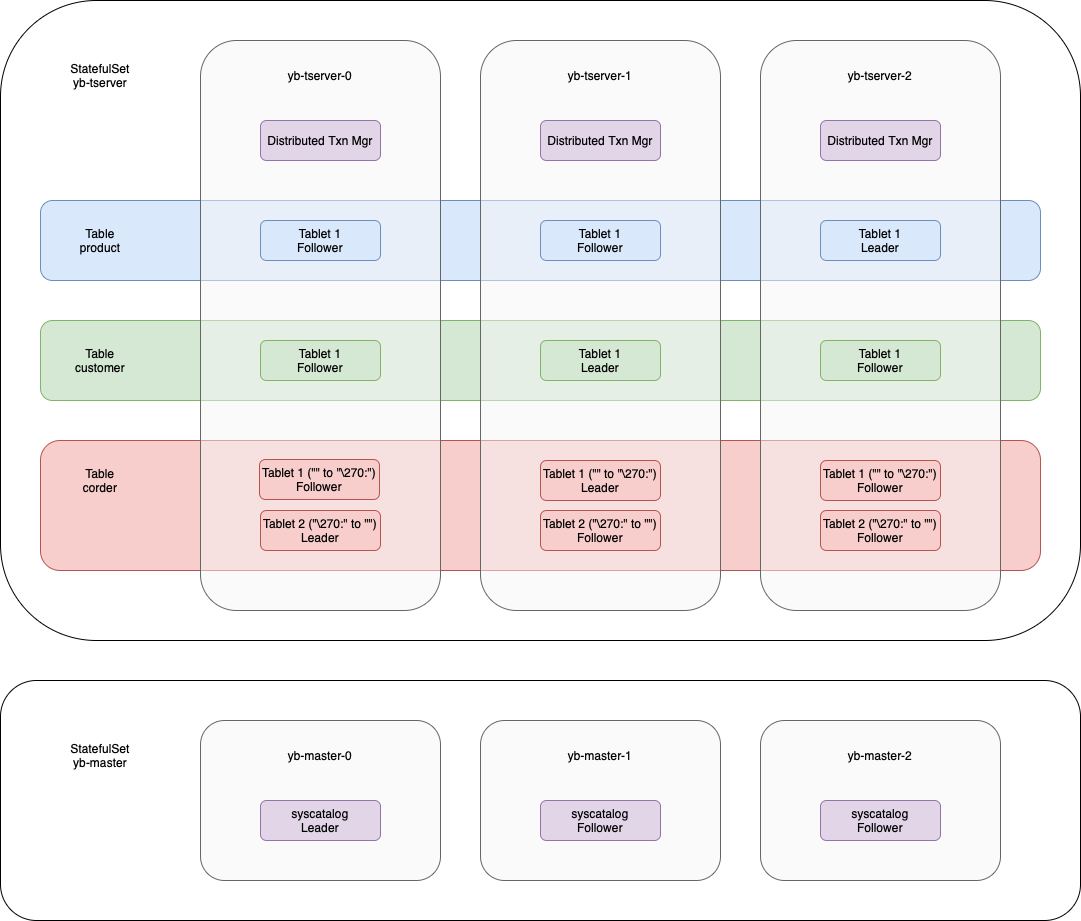

The diagram above was exported from draw.io. Its source (the exported page's mxGraphModel, read from the mxfile embedded in the PNG):
<mxGraphModel dx="1523" dy="868" grid="1" gridSize="10" guides="1" tooltips="1" connect="1" arrows="1" fold="1" page="1" pageScale="1" pageWidth="827" pageHeight="1169" math="0" shadow="0">
  <root>
    <mxCell id="0" />
    <mxCell id="1" parent="0" />
    <mxCell id="0wmGSbIT42nQwoMOKgrX-37" value="" style="rounded=1;whiteSpace=wrap;html=1;" parent="1" vertex="1">
      <mxGeometry y="760" width="1080" height="240" as="geometry" />
    </mxCell>
    <mxCell id="0wmGSbIT42nQwoMOKgrX-27" value="" style="rounded=1;whiteSpace=wrap;html=1;" parent="1" vertex="1">
      <mxGeometry y="80" width="1080" height="640" as="geometry" />
    </mxCell>
    <mxCell id="0wmGSbIT42nQwoMOKgrX-4" value="" style="rounded=1;whiteSpace=wrap;html=1;fillColor=#f8cecc;strokeColor=#b85450;" parent="1" vertex="1">
      <mxGeometry x="40" y="520" width="1000" height="130" as="geometry" />
    </mxCell>
    <mxCell id="0wmGSbIT42nQwoMOKgrX-3" value="" style="rounded=1;whiteSpace=wrap;html=1;fillColor=#d5e8d4;strokeColor=#82b366;" parent="1" vertex="1">
      <mxGeometry x="40" y="400" width="1000" height="80" as="geometry" />
    </mxCell>
    <mxCell id="0wmGSbIT42nQwoMOKgrX-2" value="" style="rounded=1;whiteSpace=wrap;html=1;fillColor=#dae8fc;strokeColor=#6c8ebf;" parent="1" vertex="1">
      <mxGeometry x="40" y="280" width="1000" height="80" as="geometry" />
    </mxCell>
    <mxCell id="0wmGSbIT42nQwoMOKgrX-1" value="" style="rounded=1;whiteSpace=wrap;html=1;fillColor=#f5f5f5;fontColor=#333333;strokeColor=#666666;fillOpacity=50;" parent="1" vertex="1">
      <mxGeometry x="200" y="120" width="240" height="570" as="geometry" />
    </mxCell>
    <mxCell id="0wmGSbIT42nQwoMOKgrX-5" value="Tablet 1&lt;div&gt;Follower&lt;/div&gt;" style="rounded=1;whiteSpace=wrap;html=1;fillColor=#dae8fc;strokeColor=#6c8ebf;" parent="1" vertex="1">
      <mxGeometry x="260" y="300" width="120" height="40" as="geometry" />
    </mxCell>
    <mxCell id="0wmGSbIT42nQwoMOKgrX-6" value="" style="rounded=1;whiteSpace=wrap;html=1;fillColor=#f5f5f5;fontColor=#333333;strokeColor=#666666;fillOpacity=50;" parent="1" vertex="1">
      <mxGeometry x="480" y="120" width="240" height="570" as="geometry" />
    </mxCell>
    <mxCell id="0wmGSbIT42nQwoMOKgrX-7" value="" style="rounded=1;whiteSpace=wrap;html=1;fillColor=#f5f5f5;fontColor=#333333;strokeColor=#666666;fillOpacity=50;" parent="1" vertex="1">
      <mxGeometry x="760" y="120" width="240" height="570" as="geometry" />
    </mxCell>
    <mxCell id="0wmGSbIT42nQwoMOKgrX-8" value="Table&lt;div&gt;product&lt;/div&gt;" style="text;html=1;align=center;verticalAlign=middle;whiteSpace=wrap;rounded=0;" parent="1" vertex="1">
      <mxGeometry x="70" y="305" width="60" height="30" as="geometry" />
    </mxCell>
    <mxCell id="0wmGSbIT42nQwoMOKgrX-9" value="Table&lt;div&gt;customer&lt;/div&gt;" style="text;html=1;align=center;verticalAlign=middle;whiteSpace=wrap;rounded=0;" parent="1" vertex="1">
      <mxGeometry x="70" y="425" width="60" height="30" as="geometry" />
    </mxCell>
    <mxCell id="0wmGSbIT42nQwoMOKgrX-10" value="Table&lt;div&gt;corder&lt;/div&gt;" style="text;html=1;align=center;verticalAlign=middle;whiteSpace=wrap;rounded=0;" parent="1" vertex="1">
      <mxGeometry x="70" y="545" width="60" height="30" as="geometry" />
    </mxCell>
    <mxCell id="0wmGSbIT42nQwoMOKgrX-11" value="Tablet 1&lt;div&gt;Follower&lt;/div&gt;" style="rounded=1;whiteSpace=wrap;html=1;fillColor=#dae8fc;strokeColor=#6c8ebf;" parent="1" vertex="1">
      <mxGeometry x="540" y="300" width="120" height="40" as="geometry" />
    </mxCell>
    <mxCell id="0wmGSbIT42nQwoMOKgrX-12" value="Tablet 1&lt;div&gt;Leader&lt;/div&gt;" style="rounded=1;whiteSpace=wrap;html=1;fillColor=#dae8fc;strokeColor=#6c8ebf;" parent="1" vertex="1">
      <mxGeometry x="820" y="300" width="120" height="40" as="geometry" />
    </mxCell>
    <mxCell id="0wmGSbIT42nQwoMOKgrX-14" value="Tablet 1&amp;nbsp;(&quot;&quot; to &quot;\270:&quot;)&lt;div&gt;Follower&lt;/div&gt;" style="rounded=1;whiteSpace=wrap;html=1;fillColor=#f8cecc;strokeColor=#b85450;" parent="1" vertex="1">
      <mxGeometry x="259" y="539" width="120" height="40" as="geometry" />
    </mxCell>
    <mxCell id="0wmGSbIT42nQwoMOKgrX-15" value="Tablet 1 (&quot;&quot; to &quot;\270:&quot;)&lt;div&gt;Leader&lt;/div&gt;" style="rounded=1;whiteSpace=wrap;html=1;fillColor=#f8cecc;strokeColor=#b85450;" parent="1" vertex="1">
      <mxGeometry x="540" y="540" width="120" height="40" as="geometry" />
    </mxCell>
    <mxCell id="0wmGSbIT42nQwoMOKgrX-16" value="Tablet 1&amp;nbsp;(&quot;&quot; to &quot;\270:&quot;)&lt;div&gt;Follower&lt;/div&gt;" style="rounded=1;whiteSpace=wrap;html=1;fillColor=#f8cecc;strokeColor=#b85450;" parent="1" vertex="1">
      <mxGeometry x="820" y="540" width="120" height="40" as="geometry" />
    </mxCell>
    <mxCell id="0wmGSbIT42nQwoMOKgrX-17" value="Tablet 1&lt;div&gt;Follower&lt;/div&gt;" style="rounded=1;whiteSpace=wrap;html=1;fillColor=#d5e8d4;strokeColor=#82b366;" parent="1" vertex="1">
      <mxGeometry x="260" y="420" width="120" height="40" as="geometry" />
    </mxCell>
    <mxCell id="0wmGSbIT42nQwoMOKgrX-18" value="Tablet 1&lt;div&gt;Leader&lt;/div&gt;" style="rounded=1;whiteSpace=wrap;html=1;fillColor=#d5e8d4;strokeColor=#82b366;" parent="1" vertex="1">
      <mxGeometry x="540" y="420" width="120" height="40" as="geometry" />
    </mxCell>
    <mxCell id="0wmGSbIT42nQwoMOKgrX-19" value="Tablet 1&lt;div&gt;Follower&lt;/div&gt;" style="rounded=1;whiteSpace=wrap;html=1;fillColor=#d5e8d4;strokeColor=#82b366;" parent="1" vertex="1">
      <mxGeometry x="820" y="420" width="120" height="40" as="geometry" />
    </mxCell>
    <mxCell id="0wmGSbIT42nQwoMOKgrX-20" value="yb-tserver-0" style="text;html=1;align=center;verticalAlign=middle;whiteSpace=wrap;rounded=0;" parent="1" vertex="1">
      <mxGeometry x="275" y="140" width="90" height="30" as="geometry" />
    </mxCell>
    <mxCell id="0wmGSbIT42nQwoMOKgrX-21" value="yb-tserver-1" style="text;html=1;align=center;verticalAlign=middle;whiteSpace=wrap;rounded=0;" parent="1" vertex="1">
      <mxGeometry x="555" y="140" width="90" height="30" as="geometry" />
    </mxCell>
    <mxCell id="0wmGSbIT42nQwoMOKgrX-22" value="yb-tserver-2" style="text;html=1;align=center;verticalAlign=middle;whiteSpace=wrap;rounded=0;" parent="1" vertex="1">
      <mxGeometry x="835" y="140" width="90" height="30" as="geometry" />
    </mxCell>
    <mxCell id="0wmGSbIT42nQwoMOKgrX-24" value="Distributed Txn Mgr" style="rounded=1;whiteSpace=wrap;html=1;fillColor=#e1d5e7;strokeColor=#9673a6;" parent="1" vertex="1">
      <mxGeometry x="260" y="200" width="120" height="40" as="geometry" />
    </mxCell>
    <mxCell id="0wmGSbIT42nQwoMOKgrX-25" value="Distributed Txn Mgr" style="rounded=1;whiteSpace=wrap;html=1;fillColor=#e1d5e7;strokeColor=#9673a6;" parent="1" vertex="1">
      <mxGeometry x="540" y="200" width="120" height="40" as="geometry" />
    </mxCell>
    <mxCell id="0wmGSbIT42nQwoMOKgrX-26" value="Distributed Txn Mgr" style="rounded=1;whiteSpace=wrap;html=1;fillColor=#e1d5e7;strokeColor=#9673a6;" parent="1" vertex="1">
      <mxGeometry x="820" y="200" width="120" height="40" as="geometry" />
    </mxCell>
    <mxCell id="0wmGSbIT42nQwoMOKgrX-28" value="" style="rounded=1;whiteSpace=wrap;html=1;fillColor=#f5f5f5;fontColor=#333333;strokeColor=#666666;fillOpacity=50;" parent="1" vertex="1">
      <mxGeometry x="200" y="800" width="240" height="160" as="geometry" />
    </mxCell>
    <mxCell id="0wmGSbIT42nQwoMOKgrX-29" value="" style="rounded=1;whiteSpace=wrap;html=1;fillColor=#f5f5f5;fontColor=#333333;strokeColor=#666666;fillOpacity=50;" parent="1" vertex="1">
      <mxGeometry x="480" y="800" width="240" height="160" as="geometry" />
    </mxCell>
    <mxCell id="0wmGSbIT42nQwoMOKgrX-30" value="" style="rounded=1;whiteSpace=wrap;html=1;fillColor=#f5f5f5;fontColor=#333333;strokeColor=#666666;fillOpacity=50;" parent="1" vertex="1">
      <mxGeometry x="760" y="800" width="240" height="160" as="geometry" />
    </mxCell>
    <mxCell id="0wmGSbIT42nQwoMOKgrX-31" value="yb-master-0" style="text;html=1;align=center;verticalAlign=middle;whiteSpace=wrap;rounded=0;" parent="1" vertex="1">
      <mxGeometry x="275" y="820" width="90" height="30" as="geometry" />
    </mxCell>
    <mxCell id="0wmGSbIT42nQwoMOKgrX-32" value="yb-master-1" style="text;html=1;align=center;verticalAlign=middle;whiteSpace=wrap;rounded=0;" parent="1" vertex="1">
      <mxGeometry x="555" y="820" width="90" height="30" as="geometry" />
    </mxCell>
    <mxCell id="0wmGSbIT42nQwoMOKgrX-33" value="yb-master-2" style="text;html=1;align=center;verticalAlign=middle;whiteSpace=wrap;rounded=0;" parent="1" vertex="1">
      <mxGeometry x="835" y="820" width="90" height="30" as="geometry" />
    </mxCell>
    <mxCell id="0wmGSbIT42nQwoMOKgrX-34" value="syscatalog&lt;div&gt;Leader&lt;/div&gt;" style="rounded=1;whiteSpace=wrap;html=1;fillColor=#e1d5e7;strokeColor=#9673a6;" parent="1" vertex="1">
      <mxGeometry x="260" y="880" width="120" height="40" as="geometry" />
    </mxCell>
    <mxCell id="0wmGSbIT42nQwoMOKgrX-35" value="syscatalog&lt;div&gt;Follower&lt;/div&gt;" style="rounded=1;whiteSpace=wrap;html=1;fillColor=#e1d5e7;strokeColor=#9673a6;" parent="1" vertex="1">
      <mxGeometry x="540" y="880" width="120" height="40" as="geometry" />
    </mxCell>
    <mxCell id="0wmGSbIT42nQwoMOKgrX-36" value="syscatalog&lt;div&gt;Follower&lt;/div&gt;" style="rounded=1;whiteSpace=wrap;html=1;fillColor=#e1d5e7;strokeColor=#9673a6;" parent="1" vertex="1">
      <mxGeometry x="820" y="880" width="120" height="40" as="geometry" />
    </mxCell>
    <mxCell id="0wmGSbIT42nQwoMOKgrX-38" value="StatefulSet&lt;div&gt;yb-tserver&lt;/div&gt;" style="text;html=1;align=center;verticalAlign=middle;whiteSpace=wrap;rounded=0;" parent="1" vertex="1">
      <mxGeometry x="70" y="140" width="60" height="30" as="geometry" />
    </mxCell>
    <mxCell id="0wmGSbIT42nQwoMOKgrX-39" value="StatefulSet&lt;div&gt;yb-master&lt;/div&gt;" style="text;html=1;align=center;verticalAlign=middle;whiteSpace=wrap;rounded=0;" parent="1" vertex="1">
      <mxGeometry x="70" y="820" width="60" height="30" as="geometry" />
    </mxCell>
    <mxCell id="vbAvLluD3RCbDQ-4RWO1-1" value="Tablet 2&amp;nbsp;(&quot;\270:&quot; to &quot;&quot;)&lt;div&gt;Leader&lt;/div&gt;" style="rounded=1;whiteSpace=wrap;html=1;fillColor=#f8cecc;strokeColor=#b85450;" vertex="1" parent="1">
      <mxGeometry x="260" y="590" width="120" height="40" as="geometry" />
    </mxCell>
    <mxCell id="vbAvLluD3RCbDQ-4RWO1-2" value="Tablet 2&amp;nbsp;(&quot;\270:&quot; to &quot;&quot;)&lt;br&gt;&lt;div&gt;Follower&lt;/div&gt;" style="rounded=1;whiteSpace=wrap;html=1;fillColor=#f8cecc;strokeColor=#b85450;" vertex="1" parent="1">
      <mxGeometry x="540" y="590" width="120" height="40" as="geometry" />
    </mxCell>
    <mxCell id="vbAvLluD3RCbDQ-4RWO1-3" value="Tablet 2&amp;nbsp;(&quot;\270:&quot; to &quot;&quot;)&lt;br&gt;&lt;div&gt;Follower&lt;/div&gt;" style="rounded=1;whiteSpace=wrap;html=1;fillColor=#f8cecc;strokeColor=#b85450;" vertex="1" parent="1">
      <mxGeometry x="820" y="590" width="120" height="40" as="geometry" />
    </mxCell>
  </root>
</mxGraphModel>